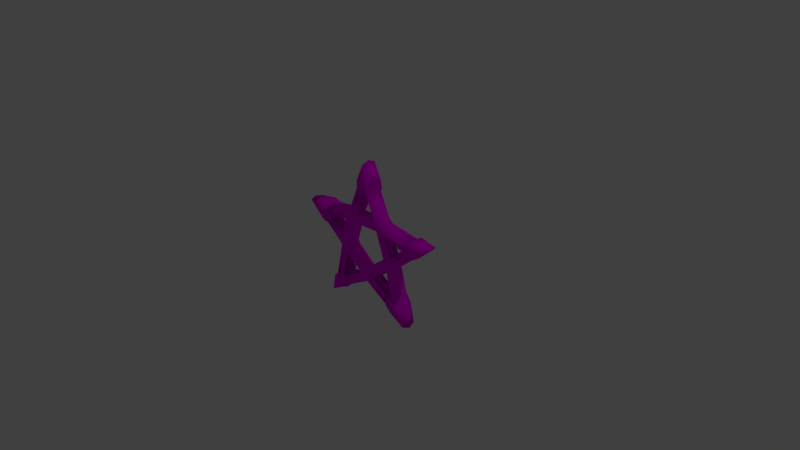 # Source: star_collect.blend  (saved by Blender 2.76.0; exported with 4.5.12 LTS)
import bpy
from mathutils import Matrix  # noqa: F401  (used for matrix-valued properties, if any)

bpy.ops.wm.read_factory_settings(use_empty=True)
scene = bpy.context.scene
scene.name = 'Scene'

# ---- collections
col_collection_1 = bpy.data.collections.new('Collection 1'); scene.collection.children.link(col_collection_1)

# ---- images (referenced by path relative to the original .blend; pixels are not part of the script)
import os
ASSET_DIR = os.environ.get("B2B_ASSET_DIR", "")  # directory of the original .blend (textures are referenced by path, not embedded)
HERE = os.path.dirname(os.path.abspath(__file__))  # packed textures are extracted next to this script under _unpacked/

def load_image(name, relpath, width, height, colorspace="sRGB"):
    """Load a texture the original file referenced (path relative to the .blend, or extracted next to this script)."""
    p = next((c for c in (os.path.join(HERE, relpath), os.path.join(ASSET_DIR, relpath)) if relpath and os.path.exists(c)), "")
    if p:
        img = bpy.data.images.load(p, check_existing=True)
        img.name = name
    else:  # same state as the original file: an image datablock whose file is absent (Cycles renders it pink)
        img = bpy.data.images.new(name, width, height)
        img.source = "FILE"
        img.filepath = "//" + (relpath or name)
    img.colorspace_settings.name = colorspace
    return img
img_star_tx_png = load_image('star_tx.png', 'star_tx.png', 1024, 1024, 'sRGB')

# ---- materials (node trees are filled in below, after node groups)
mat_material = bpy.data.materials.new('Material')
mat_material.alpha_threshold = 0.0
mat_material.roughness = 0.5
mat_material.line_color = (0.0, 0.0, 0.0, 1.0)

# ---- material node trees
mat_material.use_nodes = True; mat_material.node_tree.nodes.clear()
_N = mat_material.node_tree.nodes; _L = mat_material.node_tree.links
n0 = _N.new('ShaderNodeOutputMaterial'); n0.name = 'Material Output'; n0.location = (300, 300)
n1 = _N.new('ShaderNodeBsdfDiffuse'); n1.name = 'Diffuse BSDF'; n1.location = (10, 300)
n2 = _N.new('ShaderNodeTexImage'); n2.name = 'Image Texture'; n2.location = (-180, 300)
n2.width = 140
n2.image = img_star_tx_png
_L.new(n1.outputs[0], n0.inputs[0])
_L.new(n2.outputs[0], n1.inputs[0])
n0.is_active_output = True

# ---- world
world_world = bpy.data.worlds.new('World'); scene.world = world_world
world_world.color = (0.05088, 0.05088, 0.05088)
world_world.use_sun_shadow = False
world_world.sun_shadow_jitter_overblur = 0.0
world_world.cycles.sampling_method = 'MANUAL'
world_world.cycles.sample_map_resolution = 256

# ---- cameras
cam_camera = bpy.data.cameras.new('Camera')
cam_camera.clip_end = 100.0
cam_camera.lens = 35.0
cam_camera.sensor_width = 32.0
cam_camera.sensor_height = 18.0
cam_camera.ortho_scale = 7.314
cam_camera.dof.focus_distance = 0.0

# ---- lights
light_lamp = bpy.data.lights.new('Lamp', 'POINT')
light_lamp.transmission_factor = 0.0
light_lamp.cutoff_distance = 30.0
light_lamp.energy = 100.0
light_lamp.shadow_buffer_clip_start = 1.001
light_lamp.shadow_soft_size = 0.1
light_lamp.shadow_maximum_resolution = 0.006
light_lamp.use_absolute_resolution = True
light_lamp.cycles.use_multiple_importance_sampling = False

# ---- meshes
me_cube = bpy.data.meshes.new('Cube')
me_cube.from_pydata([(0.307, -0.1234, 0.5636), (0.307, 0.02457, 0.5636), (0.4849, 0.03299, 0.01302), (0.4849, -0.1239, 0.01302), (0.3308, 0.03077, 0.06381), (0.3308, -0.1258, 0.06381), (0.1588, -0.1187, 0.5635), (0.1588, 0.02775, 0.5635), (0.3702, -0.1142, -0.06855), (0.3817, 0.03349, -0.06855), (0.4569, -0.13, 0.1498), (0.4434, 0.01844, 0.1498), (0.2018, -0.1258, 0.442), (0.3584, 0.03394, 0.4204), (0.3719, -0.1389, 0.4204), (0.2018, 0.03077, 0.442), (0.1198, -0.1224, -0.2639), (0.1198, 0.03349, -0.2639), (0.4642, -0.1694, 0.08143), (0.2329, -0.1694, 0.5635), (0.3505, -0.1694, -0.002367), (0.1803, -0.1694, 0.5027), (0.3871, -0.1694, 0.1068), (0.3327, -0.1694, 0.492), (0.2801, -0.1694, 0.4312), (0.05989, -0.1693, -0.3071), (0.05584, -0.1693, -0.227), (0.4275, -0.1694, -0.02776), (0.4073, -0.1774, 0.03953), (0.2565, -0.1831, 0.4974), (0.2329, 0.07613, 0.5635), (0.3505, 0.07613, -0.002367), (0.05584, 0.07613, -0.227), (0.3871, 0.07613, 0.1068), (0.3327, 0.07613, 0.492), (0.1803, 0.07613, 0.5027), (0.2801, 0.07613, 0.4312), (0.4275, 0.07613, -0.02776), (0.05989, 0.07613, -0.3071), (0.4642, 0.07613, 0.08143), (0.2565, 0.08989, 0.4974), (0.4073, 0.08417, 0.03953), (0.5025, -0.04619, 0.008017), (0.3182, -0.04619, 0.5786), (0.2992, -0.04619, 0.0765), (0.1851, -0.04619, 0.411), (0.3655, -0.04619, -0.08653), (0.1381, -0.04619, -0.2639), (0.4501, -0.04619, 0.1665), (0.3738, -0.04619, 0.4096), (0.1458, -0.04619, 0.5728), (0.8298, 0.03299, 0.2953), (0.8298, -0.1239, 0.2953), (0.6248, 0.03103, 0.2877), (0.6248, -0.13, 0.2877), (0.7246, -0.1694, 0.2915), (0.7246, 0.07613, 0.2915), (0.86, -0.04619, 0.3006), (0.6135, -0.04619, 0.2904), (0.8039, -0.1234, 0.4975), (0.8039, 0.02457, 0.4975), (0.6153, 0.03394, 0.387), (0.6288, -0.1389, 0.387), (0.706, -0.1694, 0.4422), (0.706, 0.07613, 0.4422), (0.8332, -0.04619, 0.5101), (0.6053, -0.04619, 0.3795), (0.4775, 0.03076, -0.6159), (0.4775, -0.1251, -0.6159), (0.3679, 0.03349, -0.4036), (0.3679, -0.1224, -0.4036), (0.4227, -0.1693, -0.5098), (0.4227, 0.07613, -0.5098), (0.4949, -0.04619, -0.6438), (0.3634, -0.04619, -0.3907), (0.6124, 0.033, -0.4995), (0.6124, -0.1239, -0.4995), (0.449, 0.04653, -0.341), (0.4375, -0.1307, -0.341), (0.525, -0.1693, -0.4203), (0.525, 0.07613, -0.4203), (0.6347, -0.04619, -0.5231), (0.4266, -0.04619, -0.3339), (0.08858, 0.02457, 1.048), (0.08858, -0.1234, 1.048), (0.04582, -0.1187, 0.8138), (0.04582, 0.02775, 0.8138), (0.0672, -0.1694, 0.931), (0.0672, 0.07613, 0.931), (0.09184, -0.04619, 1.081), (0.04181, -0.04619, 0.8032), (0.708, -0.04618, -0.7745), (0.6816, -0.1469, -0.74), (0.5724, -0.1799, -0.5975), (0.4227, -0.04618, -0.4027), (0.4374, -0.1469, -0.4222), (0.5724, 0.08665, -0.5975), (0.4374, 0.05451, -0.4222), (0.3673, 0.05705, -0.3911), (0.5266, -0.1887, -0.4127), (0.6816, 0.0545, -0.74), (0.4155, 0.09197, -0.5099), (0.6587, -0.04618, -0.5244), (0.3624, -0.04618, -0.3772), (0.4751, 0.05923, -0.6252), (0.4751, -0.1516, -0.6252), (0.3673, -0.1494, -0.3911), (0.4155, -0.1852, -0.5099), (0.482, -0.04618, -0.6627), (0.6275, 0.06348, -0.4987), (0.628, -0.1526, -0.4987), (0.4215, 0.0574, -0.3284), (0.4215, -0.1498, -0.3284), (0.5266, 0.09542, -0.4127), (0.4097, -0.04618, -0.3206), (1.103, -0.04618, 0.4858), (1.062, -0.147, 0.4733), (0.8918, -0.1801, 0.4216), (0.6899, -0.147, 0.3527), (0.8918, 0.08684, 0.4216), (0.6899, 0.05465, 0.3527), (0.6659, -0.04618, 0.3463), (0.8348, 0.05896, 0.2812), (1.062, 0.05465, 0.4733), (0.8347, -0.1522, 0.2812), (0.606, 0.06002, 0.293), (0.606, -0.1524, 0.293), (0.7001, -0.1931, 0.4472), (0.7204, 0.09623, 0.2833), (0.8385, -0.04618, 0.5307), (0.7204, -0.1904, 0.2833), (0.8717, -0.04618, 0.289), (0.5938, -0.04618, 0.2959), (0.8066, -0.1577, 0.516), (0.8066, 0.0666, 0.516), (0.5936, 0.05936, 0.3742), (0.5936, -0.1505, 0.3742), (0.7001, 0.101, 0.4472), (0.5827, -0.04618, 0.3661), (0.1068, 0.05828, 1.053), (0.1067, -0.1506, 1.053), (0.04011, -0.1573, 0.7964), (0.04156, 0.06291, 0.7964), (0.08012, 0.09668, 0.9212), (0.07891, -0.1849, 0.9218), (0.1185, -0.04618, 1.09), (0.03494, -0.04617, 0.7845), (-0.307, -0.1234, 0.5636), (-0.307, 0.02457, 0.5636), (-0.4849, 0.03299, 0.01302), (-0.4849, -0.1239, 0.01302), (0.0, 0.03076, -0.3503), (0.0, -0.1251, -0.3503), (-0.3308, 0.03077, 0.06381), (-0.3308, -0.1258, 0.06381), (-0.1588, -0.1187, 0.5635), (0.0, -0.1258, -0.1901), (-0.1588, 0.02775, 0.5635), (0.0, 0.03077, -0.1901), (-0.3702, -0.1142, -0.06855), (-0.3817, 0.03349, -0.06855), (-0.4569, -0.13, 0.1498), (-0.4434, 0.01844, 0.1498), (-0.2018, -0.1258, 0.442), (-0.3584, 0.03394, 0.4204), (-0.3719, -0.1389, 0.4204), (-0.2018, 0.03077, 0.442), (-0.1198, -0.1224, -0.2639), (-0.1198, 0.03349, -0.2639), (-0.4642, -0.1694, 0.08143), (-0.2329, -0.1694, 0.5635), (-0.3505, -0.1694, -0.002367), (-0.1803, -0.1694, 0.5027), (-0.3871, -0.1694, 0.1068), (-0.3327, -0.1694, 0.492), (-0.2801, -0.1694, 0.4312), (-0.05989, -0.1693, -0.3071), (-0.05584, -0.1693, -0.227), (-0.4275, -0.1694, -0.02776), (-0.4073, -0.1774, 0.03953), (-0.2565, -0.1831, 0.4974), (0.0, -0.1782, -0.2673), (-0.2329, 0.07613, 0.5635), (-0.3505, 0.07613, -0.002367), (-0.05584, 0.07613, -0.227), (-0.3871, 0.07613, 0.1068), (-0.3327, 0.07613, 0.492), (-0.1803, 0.07613, 0.5027), (-0.2801, 0.07613, 0.4312), (-0.4275, 0.07613, -0.02776), (-0.05989, 0.07613, -0.3071), (-0.4642, 0.07613, 0.08143), (-0.2565, 0.08989, 0.4974), (-0.4073, 0.08417, 0.03953), (0.0, 0.08498, -0.2673), (0.0, -0.04619, -0.3685), (-0.5025, -0.04619, 0.008017), (-0.3182, -0.04619, 0.5786), (-0.2992, -0.04619, 0.0765), (0.0, -0.04619, -0.1481), (-0.1851, -0.04619, 0.411), (-0.3655, -0.04619, -0.08653), (-0.1381, -0.04619, -0.2639), (-0.4501, -0.04619, 0.1665), (-0.3738, -0.04619, 0.4096), (-0.1458, -0.04619, 0.5728), (-0.8298, 0.03299, 0.2953), (-0.8298, -0.1239, 0.2953), (-0.6248, 0.03103, 0.2877), (-0.6248, -0.13, 0.2877), (-0.7246, -0.1694, 0.2915), (-0.7246, 0.07613, 0.2915), (-0.86, -0.04619, 0.3006), (-0.6135, -0.04619, 0.2904), (-0.8039, -0.1234, 0.4975), (-0.8039, 0.02457, 0.4975), (-0.6153, 0.03394, 0.387), (-0.6288, -0.1389, 0.387), (-0.706, -0.1694, 0.4422), (-0.706, 0.07613, 0.4422), (-0.8332, -0.04619, 0.5101), (-0.6053, -0.04619, 0.3795), (-0.4775, 0.03076, -0.6159), (-0.4775, -0.1251, -0.6159), (-0.3679, 0.03349, -0.4036), (-0.3679, -0.1224, -0.4036), (-0.4227, -0.1693, -0.5098), (-0.4227, 0.07613, -0.5098), (-0.4949, -0.04619, -0.6438), (-0.3634, -0.04619, -0.3907), (-0.6124, 0.033, -0.4995), (-0.6124, -0.1239, -0.4995), (-0.449, 0.04653, -0.341), (-0.4375, -0.1307, -0.341), (-0.525, -0.1693, -0.4203), (-0.525, 0.07613, -0.4203), (-0.6347, -0.04619, -0.5231), (-0.4266, -0.04619, -0.3339), (-0.08858, 0.02457, 1.048), (-0.08858, -0.1234, 1.048), (-0.04582, -0.1187, 0.8138), (-0.04582, 0.02775, 0.8138), (-0.0672, -0.1694, 0.931), (-0.0672, 0.07613, 0.931), (-0.09184, -0.04619, 1.081), (-0.04181, -0.04619, 0.8032), (-0.708, -0.04618, -0.7745), (-0.6816, -0.1469, -0.74), (-0.5724, -0.1799, -0.5975), (-0.4227, -0.04618, -0.4027), (-0.4374, -0.1469, -0.4222), (-0.5724, 0.08665, -0.5975), (-0.4374, 0.05451, -0.4222), (-0.3673, 0.05705, -0.3911), (-0.5266, -0.1887, -0.4127), (-0.6816, 0.0545, -0.74), (-0.4155, 0.09197, -0.5099), (-0.6587, -0.04618, -0.5244), (-0.3624, -0.04618, -0.3772), (-0.4751, 0.05923, -0.6252), (-0.4751, -0.1516, -0.6252), (-0.3673, -0.1494, -0.3911), (-0.4155, -0.1852, -0.5099), (-0.482, -0.04618, -0.6627), (-0.6275, 0.06348, -0.4987), (-0.628, -0.1526, -0.4987), (-0.4215, 0.0574, -0.3284), (-0.4215, -0.1498, -0.3284), (-0.5266, 0.09542, -0.4127), (-0.4097, -0.04618, -0.3206), (0.0, 0.02775, 0.5641), (0.0, -0.1187, 0.5641), (0.0, 0.04653, 0.442), (0.0, -0.1389, 0.442), (0.0, -0.1694, 0.503), (0.0, 0.07613, 0.503), (0.0, -0.04619, 0.411), (0.0, -0.04619, 0.5733), (-1.103, -0.04618, 0.4858), (-1.062, -0.147, 0.4733), (-0.8918, -0.1801, 0.4216), (-0.6899, -0.147, 0.3527), (-0.8918, 0.08684, 0.4216), (-0.6899, 0.05465, 0.3527), (-0.6659, -0.04618, 0.3463), (-0.8348, 0.05896, 0.2812), (-1.062, 0.05465, 0.4733), (-0.8347, -0.1522, 0.2812), (-0.606, 0.06002, 0.293), (-0.606, -0.1524, 0.293), (-0.7001, -0.1931, 0.4472), (-0.7204, 0.09623, 0.2833), (-0.8385, -0.04618, 0.5307), (-0.7204, -0.1904, 0.2833), (-0.8717, -0.04618, 0.289), (-0.5938, -0.04618, 0.2959), (-0.8066, -0.1577, 0.516), (-0.8066, 0.0666, 0.516), (-0.5936, 0.05936, 0.3742), (-0.5936, -0.1505, 0.3742), (-0.7001, 0.101, 0.4472), (-0.5827, -0.04618, 0.3661), (-0.1068, 0.05828, 1.053), (0.0, 0.05828, 1.275), (-0.1067, -0.1506, 1.053), (0.0, -0.1506, 1.275), (0.0, -0.04618, 1.319), (0.0, -0.1849, 1.089), (0.0, -0.1506, 0.9035), (0.0, 0.09163, 1.089), (0.0, 0.05829, 0.9035), (-0.04011, -0.1573, 0.7964), (0.0, -0.04617, 0.8826), (-0.04156, 0.06291, 0.7964), (-0.08012, 0.09668, 0.9212), (-0.07891, -0.1849, 0.9218), (-0.1185, -0.04618, 1.09), (-0.03494, -0.04617, 0.7845)], [], [(56, 39, 11, 53), (81, 42, 3, 76), (90, 85, 141, 146), (73, 68, 152, 195), (65, 43, 0, 59), (84, 89, 145, 140), (22, 24, 12, 5), (70, 74, 103, 106), (181, 25, 16, 26), (29, 21, 12, 24), (199, 156, 5, 44), (41, 33, 11, 39), (85, 87, 144, 141), (36, 13, 11, 33), (74, 47, 17, 69), (77, 80, 113, 111), (45, 15, 4, 44), (49, 13, 11, 48), (59, 63, 127, 133), (54, 55, 130, 126), (40, 34, 13, 36), (64, 60, 134, 137), (55, 52, 124, 130), (60, 65, 129, 134), (88, 30, 7, 86), (68, 73, 108, 105), (72, 38, 17, 69), (82, 77, 9, 46), (47, 16, 8, 46), (31, 32, 158, 4), (28, 22, 5, 20), (20, 26, 16, 8), (51, 56, 128, 122), (66, 61, 135, 138), (5, 156, 26, 20), (27, 28, 20, 8), (3, 18, 28, 27), (18, 10, 22, 28), (79, 78, 112, 99), (57, 51, 122, 131), (74, 69, 98, 103), (23, 29, 24, 14), (0, 19, 29, 23), (19, 6, 21, 29), (10, 14, 24, 22), (86, 90, 146, 142), (9, 17, 32, 31), (67, 151, 38, 72), (83, 1, 30, 88), (65, 59, 133, 129), (35, 40, 36, 15), (7, 30, 40, 35), (30, 1, 34, 40), (15, 36, 33, 4), (37, 41, 39, 2), (9, 31, 41, 37), (31, 4, 33, 41), (38, 194, 32, 17), (77, 82, 114, 111), (51, 2, 39, 56), (58, 54, 126, 132), (60, 1, 43, 65), (67, 73, 195, 151), (88, 86, 142, 143), (75, 2, 42, 81), (12, 45, 44, 5), (158, 199, 44, 4), (17, 47, 46, 9), (78, 82, 46, 8), (70, 16, 47, 74), (61, 64, 137, 135), (56, 53, 125, 128), (14, 49, 48, 10), (87, 84, 140, 144), (10, 54, 58, 48), (2, 51, 57, 42), (63, 62, 136, 127), (3, 52, 55, 18), (18, 55, 54, 10), (48, 58, 53, 11), (42, 57, 52, 3), (52, 57, 131, 124), (13, 61, 66, 49), (62, 66, 138, 136), (1, 60, 64, 34), (0, 23, 63, 59), (49, 66, 62, 14), (23, 14, 62, 63), (34, 64, 61, 13), (53, 58, 132, 125), (70, 71, 107, 106), (76, 79, 99, 110), (72, 69, 98, 101), (152, 68, 71, 25), (80, 75, 109, 113), (25, 71, 70, 16), (71, 68, 105, 107), (75, 81, 102, 109), (67, 72, 101, 104), (82, 78, 112, 114), (2, 75, 80, 37), (3, 27, 79, 76), (73, 67, 104, 108), (27, 8, 78, 79), (37, 80, 77, 9), (81, 76, 110, 102), (181, 176, 152, 25), (6, 85, 90, 50), (1, 83, 89, 43), (83, 88, 143, 139), (0, 84, 87, 19), (89, 83, 139, 145), (50, 90, 86, 7), (19, 87, 85, 6), (43, 89, 84, 0), (113, 96, 97, 111), (99, 112, 95, 93), (107, 93, 95, 106), (105, 92, 93, 107), (110, 99, 93, 92), (109, 100, 96, 113), (95, 106, 103, 94), (100, 91, 108, 104), (100, 104, 101, 96), (96, 101, 98, 97), (94, 103, 98, 97), (91, 92, 105, 108), (95, 94, 114, 112), (100, 109, 102, 91), (94, 97, 111, 114), (91, 102, 110, 92), (6, 50, 277, 271), (15, 45, 276, 272), (7, 35, 275, 270), (12, 21, 274, 273), (21, 6, 271, 274), (50, 7, 270, 277), (35, 15, 272, 275), (45, 12, 273, 276), (177, 181, 26, 156), (184, 158, 32, 194), (131, 115, 116, 124), (132, 121, 120, 125), (137, 119, 120, 135), (127, 136, 118, 117), (138, 121, 118, 136), (130, 117, 118, 126), (124, 116, 117, 130), (133, 127, 117, 116), (134, 123, 119, 137), (122, 123, 115, 131), (135, 120, 121, 138), (126, 118, 121, 132), (123, 122, 128, 119), (119, 128, 125, 120), (123, 134, 129, 115), (115, 129, 133, 116), (145, 306, 305, 140), (144, 307, 308, 141), (146, 312, 310, 142), (140, 305, 307, 144), (139, 303, 306, 145), (141, 308, 312, 146), (303, 139, 143, 309), (309, 143, 142, 310), (211, 208, 162, 191), (236, 231, 150, 196), (245, 317, 311, 240), (228, 195, 152, 223), (220, 214, 147, 197), (239, 304, 316, 244), (173, 154, 163, 175), (225, 261, 258, 229), (181, 177, 167, 176), (180, 175, 163, 172), (199, 198, 154, 156), (193, 191, 162, 185), (240, 311, 315, 242), (188, 185, 162, 164), (229, 224, 168, 202), (232, 266, 268, 235), (200, 198, 153, 166), (204, 203, 162, 164), (214, 296, 290, 218), (209, 289, 293, 210), (192, 188, 164, 186), (219, 300, 297, 215), (210, 293, 287, 207), (215, 297, 292, 220), (243, 241, 157, 182), (223, 260, 263, 228), (227, 224, 168, 190), (237, 201, 160, 232), (202, 201, 159, 167), (183, 153, 158, 184), (179, 171, 154, 173), (171, 159, 167, 177), (206, 285, 291, 211), (221, 301, 298, 216), (154, 171, 177, 156), (178, 159, 171, 179), (150, 178, 179, 169), (169, 179, 173, 161), (234, 254, 267, 233), (212, 294, 285, 206), (229, 258, 253, 224), (174, 165, 175, 180), (147, 174, 180, 170), (170, 180, 172, 155), (161, 173, 175, 165), (241, 313, 317, 245), (160, 183, 184, 168), (222, 227, 190, 151), (238, 243, 182, 148), (220, 292, 296, 214), (187, 166, 188, 192), (157, 187, 192, 182), (182, 192, 186, 148), (166, 153, 185, 188), (189, 149, 191, 193), (160, 189, 193, 183), (183, 193, 185, 153), (190, 168, 184, 194), (232, 266, 269, 237), (206, 211, 191, 149), (213, 295, 289, 209), (215, 220, 197, 148), (222, 151, 195, 228), (243, 314, 313, 241), (230, 236, 196, 149), (163, 154, 198, 200), (158, 153, 198, 199), (168, 160, 201, 202), (233, 159, 201, 237), (225, 229, 202, 167), (216, 298, 300, 219), (211, 291, 288, 208), (165, 161, 203, 204), (242, 315, 304, 239), (161, 203, 213, 209), (149, 196, 212, 206), (218, 290, 299, 217), (150, 169, 210, 207), (169, 161, 209, 210), (203, 162, 208, 213), (196, 150, 207, 212), (207, 287, 294, 212), (164, 204, 221, 216), (217, 299, 301, 221), (148, 186, 219, 215), (147, 214, 218, 174), (204, 165, 217, 221), (174, 218, 217, 165), (186, 164, 216, 219), (208, 288, 295, 213), (225, 261, 262, 226), (231, 265, 254, 234), (227, 256, 253, 224), (152, 176, 226, 223), (235, 268, 264, 230), (176, 167, 225, 226), (226, 262, 260, 223), (230, 264, 257, 236), (222, 259, 256, 227), (237, 269, 267, 233), (149, 189, 235, 230), (150, 231, 234, 178), (228, 263, 259, 222), (178, 234, 233, 159), (189, 160, 232, 235), (236, 257, 265, 231), (155, 205, 245, 240), (148, 197, 244, 238), (238, 302, 314, 243), (147, 170, 242, 239), (244, 316, 302, 238), (205, 157, 241, 245), (170, 155, 240, 242), (197, 147, 239, 244), (268, 266, 252, 251), (254, 248, 250, 267), (262, 261, 250, 248), (260, 262, 248, 247), (265, 247, 248, 254), (264, 268, 251, 255), (250, 249, 258, 261), (255, 259, 263, 246), (255, 251, 256, 259), (251, 252, 253, 256), (249, 252, 253, 258), (246, 263, 260, 247), (250, 267, 269, 249), (255, 246, 257, 264), (249, 269, 266, 252), (246, 247, 265, 257), (155, 271, 277, 205), (166, 272, 276, 200), (157, 270, 275, 187), (163, 273, 274, 172), (172, 274, 271, 155), (205, 277, 270, 157), (187, 275, 272, 166), (200, 276, 273, 163), (294, 287, 279, 278), (295, 288, 283, 284), (300, 298, 283, 282), (290, 280, 281, 299), (301, 299, 281, 284), (293, 289, 281, 280), (287, 293, 280, 279), (296, 279, 280, 290), (297, 300, 282, 286), (285, 294, 278, 286), (298, 301, 284, 283), (289, 295, 284, 281), (286, 282, 291, 285), (282, 283, 288, 291), (286, 278, 292, 297), (278, 279, 296, 292), (316, 304, 305, 306), (315, 311, 308, 307), (317, 313, 310, 312), (304, 315, 307, 305), (302, 316, 306, 303), (311, 317, 312, 308), (303, 309, 314, 302), (309, 310, 313, 314), (190, 194, 38, 151)])
me_cube.polygons.foreach_set('use_smooth', [True] * 328)
_uv = me_cube.uv_layers.new(name='UVMap')
_uv.uv.foreach_set('vector', [0.4594, 0.7332, 0.3851, 0.7654, 0.388, 0.7436, 0.4382, 0.7275, 0.8611, 0.1607, 0.8355, 0.2843, 0.8164, 0.2896, 0.8415, 0.1644, 0.6866, 0.4948, 0.6971, 0.5091, 0.6927, 0.5155, 0.6845, 0.4977, 0.7922, 0.1089, 0.7957, 0.1285, 0.6823, 0.1895, 0.6823, 0.1698, 0.8872, 0.4333, 0.7775, 0.4607, 0.7642, 0.4457, 0.8779, 0.4184, 0.7117, 0.5677, 0.7265, 0.5832, 0.7222, 0.589, 0.7042, 0.5682, 0.788, 0.3143, 0.7543, 0.4082, 0.7309, 0.407, 0.77, 0.3038, 0.7711, 0.1811, 0.771, 0.1968, 0.7726, 0.1946, 0.7767, 0.1794, 0.6823, 0.2134, 0.6975, 0.2029, 0.7165, 0.213, 0.6971, 0.2236, 0.7479, 0.426, 0.7269, 0.4279, 0.7309, 0.407, 0.7543, 0.4082, 0.6823, 0.2603, 0.6823, 0.2368, 0.77, 0.3038, 0.7426, 0.3118, 0.3677, 0.7711, 0.3683, 0.7527, 0.388, 0.7436, 0.3851, 0.7654, 0.6971, 0.5091, 0.704, 0.5373, 0.6996, 0.5368, 0.6927, 0.5155, 0.368, 0.6578, 0.389, 0.6678, 0.388, 0.7436, 0.3683, 0.7527, 0.3192, 0.8604, 0.2948, 0.8379, 0.2703, 0.8273, 0.3145, 0.8749, 0.3473, 0.8649, 0.3594, 0.8881, 0.3556, 0.8892, 0.3416, 0.8652, 0.3286, 0.6658, 0.3453, 0.6519, 0.3478, 0.7571, 0.3259, 0.7416, 0.4025, 0.6856, 0.389, 0.6678, 0.388, 0.7436, 0.4041, 0.729, 0.8779, 0.4184, 0.8581, 0.405, 0.8602, 0.4011, 0.8801, 0.4121, 0.848, 0.363, 0.8668, 0.3634, 0.8659, 0.3668, 0.849, 0.3669, 0.367, 0.6389, 0.3856, 0.6462, 0.389, 0.6678, 0.368, 0.6578, 0.4664, 0.6853, 0.4914, 0.6775, 0.4909, 0.6861, 0.4671, 0.6901, 0.8668, 0.3634, 0.8886, 0.3626, 0.8865, 0.3679, 0.8659, 0.3668, 0.4914, 0.6775, 0.5047, 0.6662, 0.5086, 0.6689, 0.4909, 0.6861, 0.3596, 0.5221, 0.3669, 0.6202, 0.3464, 0.609, 0.3447, 0.5456, 0.7957, 0.1285, 0.7922, 0.1089, 0.797, 0.1072, 0.8002, 0.1322, 0.3182, 0.9023, 0.2502, 0.8314, 0.2703, 0.8273, 0.3145, 0.8749, 0.3358, 0.8512, 0.3473, 0.8649, 0.3515, 0.7973, 0.3326, 0.8176, 0.738, 0.2128, 0.7165, 0.213, 0.7827, 0.2651, 0.7794, 0.2409, 0.3506, 0.7773, 0.2557, 0.812, 0.2456, 0.795, 0.3478, 0.7571, 0.7931, 0.2969, 0.788, 0.3143, 0.77, 0.3038, 0.7785, 0.2856, 0.7785, 0.2856, 0.6971, 0.2236, 0.7165, 0.213, 0.7827, 0.2651, 0.4822, 0.7411, 0.4594, 0.7332, 0.4598, 0.7293, 0.482, 0.7353, 0.4314, 0.7011, 0.4412, 0.6898, 0.4448, 0.6962, 0.4348, 0.7005, 0.77, 0.3038, 0.6823, 0.2368, 0.6971, 0.2236, 0.7785, 0.2856, 0.7986, 0.2796, 0.7931, 0.2969, 0.7785, 0.2856, 0.7827, 0.2651, 0.8164, 0.2896, 0.8075, 0.308, 0.7931, 0.2969, 0.7986, 0.2796, 0.8075, 0.308, 0.8058, 0.3271, 0.788, 0.3143, 0.7931, 0.2969, 0.8199, 0.1827, 0.8, 0.203, 0.7968, 0.1989, 0.8166, 0.1804, 0.4959, 0.7546, 0.4822, 0.7411, 0.482, 0.7353, 0.4989, 0.7526, 0.3192, 0.8604, 0.3145, 0.8749, 0.3188, 0.8775, 0.32, 0.8628, 0.7681, 0.4244, 0.7479, 0.426, 0.7543, 0.4082, 0.7794, 0.4055, 0.7642, 0.4457, 0.7423, 0.4441, 0.7479, 0.426, 0.7681, 0.4244, 0.7423, 0.4441, 0.7186, 0.4488, 0.7269, 0.4279, 0.7479, 0.426, 0.8058, 0.3271, 0.7794, 0.4055, 0.7543, 0.4082, 0.788, 0.3143, 0.3447, 0.5456, 0.3303, 0.5559, 0.3291, 0.5528, 0.3425, 0.5387, 0.3515, 0.7973, 0.2703, 0.8273, 0.2557, 0.812, 0.3506, 0.7773, 0.3211, 0.9306, 0.2319, 0.8398, 0.2502, 0.8314, 0.3182, 0.9023, 0.3765, 0.4966, 0.3882, 0.6245, 0.3669, 0.6202, 0.3596, 0.5221, 0.8872, 0.4333, 0.8779, 0.4184, 0.8801, 0.4121, 0.8913, 0.4319, 0.3478, 0.6309, 0.367, 0.6389, 0.368, 0.6578, 0.3453, 0.6519, 0.3464, 0.609, 0.3669, 0.6202, 0.367, 0.6389, 0.3478, 0.6309, 0.3669, 0.6202, 0.3882, 0.6245, 0.3856, 0.6462, 0.367, 0.6389, 0.3453, 0.6519, 0.368, 0.6578, 0.3683, 0.7527, 0.3478, 0.7571, 0.3672, 0.7892, 0.3677, 0.7711, 0.3851, 0.7654, 0.3871, 0.7855, 0.3515, 0.7973, 0.3506, 0.7773, 0.3677, 0.7711, 0.3672, 0.7892, 0.3506, 0.7773, 0.3478, 0.7571, 0.3683, 0.7527, 0.3677, 0.7711, 0.2502, 0.8314, 0.2388, 0.8172, 0.2557, 0.812, 0.2703, 0.8273, 0.3473, 0.8649, 0.3358, 0.8512, 0.3327, 0.852, 0.3416, 0.8652, 0.4822, 0.7411, 0.3871, 0.7855, 0.3851, 0.7654, 0.4594, 0.7332, 0.8345, 0.3643, 0.848, 0.363, 0.849, 0.3669, 0.8325, 0.3665, 0.4914, 0.6775, 0.3882, 0.6245, 0.4036, 0.6144, 0.5047, 0.6662, 0.3211, 0.9306, 0.3123, 0.9474, 0.2263, 0.8581, 0.2319, 0.8398, 0.3596, 0.5221, 0.3447, 0.5456, 0.3425, 0.5387, 0.3548, 0.5209, 0.3736, 0.9109, 0.3871, 0.7855, 0.4038, 0.7973, 0.3911, 0.9201, 0.7309, 0.407, 0.7187, 0.3877, 0.7426, 0.3118, 0.77, 0.3038, 0.2456, 0.795, 0.2523, 0.7734, 0.3259, 0.7416, 0.3478, 0.7571, 0.2703, 0.8273, 0.2948, 0.8379, 0.3326, 0.8176, 0.3515, 0.7973, 0.8, 0.203, 0.7842, 0.2122, 0.7794, 0.2409, 0.7827, 0.2651, 0.7711, 0.1811, 0.7165, 0.213, 0.738, 0.2128, 0.771, 0.1968, 0.4412, 0.6898, 0.4664, 0.6853, 0.4671, 0.6901, 0.4448, 0.6962, 0.4594, 0.7332, 0.4382, 0.7275, 0.442, 0.7233, 0.4598, 0.7293, 0.7794, 0.4055, 0.8068, 0.3824, 0.8101, 0.3535, 0.8058, 0.3271, 0.704, 0.5373, 0.7117, 0.5677, 0.7042, 0.5682, 0.6996, 0.5368, 0.8058, 0.3271, 0.848, 0.363, 0.8345, 0.3643, 0.8101, 0.3535, 0.3871, 0.7855, 0.4822, 0.7411, 0.4959, 0.7546, 0.4038, 0.7973, 0.8581, 0.405, 0.8406, 0.3925, 0.8416, 0.3855, 0.8602, 0.4011, 0.8164, 0.2896, 0.8886, 0.3626, 0.8668, 0.3634, 0.8075, 0.308, 0.8075, 0.308, 0.8668, 0.3634, 0.848, 0.363, 0.8058, 0.3271, 0.4041, 0.729, 0.4244, 0.7203, 0.4382, 0.7275, 0.388, 0.7436, 0.8355, 0.2843, 0.9043, 0.355, 0.8886, 0.3626, 0.8164, 0.2896, 0.8886, 0.3626, 0.9043, 0.355, 0.9063, 0.3576, 0.8865, 0.3679, 0.389, 0.6678, 0.4412, 0.6898, 0.4314, 0.7011, 0.4025, 0.6856, 0.8406, 0.3925, 0.8301, 0.3829, 0.8287, 0.3799, 0.8416, 0.3855, 0.3882, 0.6245, 0.4914, 0.6775, 0.4664, 0.6853, 0.3856, 0.6462, 0.7642, 0.4457, 0.7681, 0.4244, 0.8581, 0.405, 0.8779, 0.4184, 0.8068, 0.3824, 0.8301, 0.3829, 0.8406, 0.3925, 0.7794, 0.4055, 0.7681, 0.4244, 0.7794, 0.4055, 0.8406, 0.3925, 0.8581, 0.405, 0.3856, 0.6462, 0.4664, 0.6853, 0.4412, 0.6898, 0.389, 0.6678, 0.4382, 0.7275, 0.4244, 0.7203, 0.4234, 0.7171, 0.442, 0.7233, 0.7711, 0.1811, 0.7838, 0.155, 0.7866, 0.157, 0.7767, 0.1794, 0.8415, 0.1644, 0.8199, 0.1827, 0.8166, 0.1804, 0.8364, 0.16, 0.3182, 0.9023, 0.3145, 0.8749, 0.3188, 0.8775, 0.3213, 0.9013, 0.6823, 0.1895, 0.7957, 0.1285, 0.7838, 0.155, 0.6975, 0.2029, 0.3594, 0.8881, 0.3736, 0.9109, 0.3674, 0.9134, 0.3556, 0.8892, 0.6975, 0.2029, 0.7838, 0.155, 0.7711, 0.1811, 0.7165, 0.213, 0.7838, 0.155, 0.7957, 0.1285, 0.8002, 0.1322, 0.7866, 0.157, 0.3736, 0.9109, 0.3911, 0.9201, 0.39, 0.9254, 0.3674, 0.9134, 0.3211, 0.9306, 0.3182, 0.9023, 0.3213, 0.9013, 0.3266, 0.9282, 0.7842, 0.2122, 0.8, 0.203, 0.7968, 0.1989, 0.7813, 0.2104, 0.3871, 0.7855, 0.3736, 0.9109, 0.3594, 0.8881, 0.3672, 0.7892, 0.8164, 0.2896, 0.7986, 0.2796, 0.8199, 0.1827, 0.8415, 0.1644, 0.3123, 0.9474, 0.3211, 0.9306, 0.3266, 0.9282, 0.3163, 0.9504, 0.7986, 0.2796, 0.7827, 0.2651, 0.8, 0.203, 0.8199, 0.1827, 0.3672, 0.7892, 0.3594, 0.8881, 0.3473, 0.8649, 0.3515, 0.7973, 0.8611, 0.1607, 0.8415, 0.1644, 0.8364, 0.16, 0.8617, 0.1551, 0.6823, 0.2134, 0.667, 0.2029, 0.6823, 0.1895, 0.6975, 0.2029, 0.7186, 0.4488, 0.6971, 0.5091, 0.6866, 0.4948, 0.7027, 0.4595, 0.3882, 0.6245, 0.3765, 0.4966, 0.3932, 0.4872, 0.4036, 0.6144, 0.3765, 0.4966, 0.3596, 0.5221, 0.3548, 0.5209, 0.3684, 0.4941, 0.7642, 0.4457, 0.7117, 0.5677, 0.704, 0.5373, 0.7423, 0.4441, 0.3932, 0.4872, 0.3765, 0.4966, 0.3684, 0.4941, 0.391, 0.4806, 0.3346, 0.5938, 0.3303, 0.5559, 0.3447, 0.5456, 0.3464, 0.609, 0.7423, 0.4441, 0.704, 0.5373, 0.6971, 0.5091, 0.7186, 0.4488, 0.7775, 0.4607, 0.7265, 0.5832, 0.7117, 0.5677, 0.7642, 0.4457, 0.3556, 0.8892, 0.3481, 0.9261, 0.3329, 0.8815, 0.3416, 0.8652, 0.8166, 0.1804, 0.7968, 0.1989, 0.7921, 0.1802, 0.8208, 0.1412, 0.7866, 0.157, 0.8208, 0.1412, 0.7921, 0.1802, 0.7767, 0.1794, 0.8002, 0.1322, 0.8375, 0.1189, 0.8208, 0.1412, 0.7866, 0.157, 0.8364, 0.16, 0.8166, 0.1804, 0.8208, 0.1412, 0.8375, 0.1189, 0.3674, 0.9134, 0.357, 0.9515, 0.3481, 0.9261, 0.3556, 0.8892, 0.7921, 0.1802, 0.7767, 0.1794, 0.7726, 0.1946, 0.7805, 0.1963, 0.357, 0.9515, 0.3638, 0.9719, 0.3163, 0.9504, 0.3266, 0.9282, 0.357, 0.9515, 0.3266, 0.9282, 0.3213, 0.9013, 0.3481, 0.9261, 0.3481, 0.9261, 0.3213, 0.9013, 0.3188, 0.8775, 0.3329, 0.8815, 0.3275, 0.8634, 0.32, 0.8628, 0.3188, 0.8775, 0.3329, 0.8815, 0.8507, 0.1009, 0.8375, 0.1189, 0.8002, 0.1322, 0.797, 0.1072, 0.7921, 0.1802, 0.7805, 0.1963, 0.7813, 0.2104, 0.7968, 0.1989, 0.357, 0.9515, 0.3674, 0.9134, 0.39, 0.9254, 0.3638, 0.9719, 0.3275, 0.8634, 0.3329, 0.8815, 0.3416, 0.8652, 0.3327, 0.852, 0.8507, 0.1009, 0.8617, 0.1551, 0.8364, 0.16, 0.8375, 0.1189, 0.7186, 0.4488, 0.7027, 0.4595, 0.6791, 0.4589, 0.6792, 0.4422, 0.3453, 0.6519, 0.3286, 0.6658, 0.2912, 0.6538, 0.2981, 0.6317, 0.3464, 0.609, 0.3478, 0.6309, 0.3026, 0.6175, 0.3071, 0.6032, 0.7309, 0.407, 0.7269, 0.4279, 0.6794, 0.4266, 0.6795, 0.4116, 0.7269, 0.4279, 0.7186, 0.4488, 0.6792, 0.4422, 0.6794, 0.4266, 0.3346, 0.5938, 0.3464, 0.609, 0.3071, 0.6032, 0.3122, 0.5871, 0.3478, 0.6309, 0.3453, 0.6519, 0.2981, 0.6317, 0.3026, 0.6175, 0.7187, 0.3877, 0.7309, 0.407, 0.6795, 0.4116, 0.6797, 0.3882, 0.6674, 0.2236, 0.6823, 0.2134, 0.6971, 0.2236, 0.6823, 0.2368, 0.2278, 0.8034, 0.2456, 0.795, 0.2557, 0.812, 0.2388, 0.8172, 0.9063, 0.3576, 0.9332, 0.4058, 0.9143, 0.4009, 0.8865, 0.3679, 0.4234, 0.7171, 0.4367, 0.7093, 0.4547, 0.7108, 0.442, 0.7233, 0.4671, 0.6901, 0.4972, 0.709, 0.4547, 0.7108, 0.4448, 0.6962, 0.8602, 0.4011, 0.8416, 0.3855, 0.8558, 0.3801, 0.8919, 0.394, 0.8287, 0.3799, 0.8411, 0.3778, 0.8558, 0.3801, 0.8416, 0.3855, 0.8659, 0.3668, 0.8919, 0.394, 0.8558, 0.3801, 0.849, 0.3669, 0.8865, 0.3679, 0.9143, 0.4009, 0.8919, 0.394, 0.8659, 0.3668, 0.8801, 0.4121, 0.8602, 0.4011, 0.8919, 0.394, 0.9143, 0.4009, 0.4909, 0.6861, 0.5228, 0.7093, 0.4972, 0.709, 0.4671, 0.6901, 0.482, 0.7353, 0.5228, 0.7093, 0.5448, 0.7106, 0.4989, 0.7526, 0.4448, 0.6962, 0.4547, 0.7108, 0.4367, 0.7093, 0.4348, 0.7005, 0.849, 0.3669, 0.8558, 0.3801, 0.8411, 0.3778, 0.8325, 0.3665, 0.5228, 0.7093, 0.482, 0.7353, 0.4598, 0.7293, 0.4972, 0.709, 0.4972, 0.709, 0.4598, 0.7293, 0.442, 0.7233, 0.4547, 0.7108, 0.5228, 0.7093, 0.4909, 0.6861, 0.5086, 0.6689, 0.5448, 0.7106, 0.9332, 0.4058, 0.8913, 0.4319, 0.8801, 0.4121, 0.9143, 0.4009, 0.7222, 0.589, 0.6758, 0.6295, 0.6763, 0.6041, 0.7042, 0.5682, 0.6996, 0.5368, 0.6769, 0.5727, 0.6776, 0.5303, 0.6927, 0.5155, 0.3291, 0.5528, 0.3273, 0.5376, 0.3327, 0.5204, 0.3425, 0.5387, 0.7042, 0.5682, 0.6763, 0.6041, 0.6769, 0.5727, 0.6996, 0.5368, 0.3684, 0.4941, 0.3538, 0.4528, 0.3611, 0.4295, 0.391, 0.4806, 0.6927, 0.5155, 0.6776, 0.5303, 0.6778, 0.5117, 0.6845, 0.4977, 0.3538, 0.4528, 0.3684, 0.4941, 0.3548, 0.5209, 0.3448, 0.4817, 0.3448, 0.4817, 0.3548, 0.5209, 0.3425, 0.5387, 0.3327, 0.5204, 0.1054, 0.6221, 0.1262, 0.6298, 0.1581, 0.6725, 0.1477, 0.692, 0.504, 0.1603, 0.5235, 0.1641, 0.5478, 0.2889, 0.5289, 0.2834, 0.6697, 0.4945, 0.6717, 0.4972, 0.6631, 0.5149, 0.6589, 0.5084, 0.5727, 0.109, 0.6823, 0.1698, 0.6823, 0.1895, 0.5692, 0.1285, 0.4746, 0.4282, 0.484, 0.4139, 0.5947, 0.4438, 0.5811, 0.4581, 0.6423, 0.5664, 0.6498, 0.5672, 0.6311, 0.5873, 0.6271, 0.5813, 0.5754, 0.3141, 0.5938, 0.3041, 0.6283, 0.4065, 0.6053, 0.4073, 0.5935, 0.181, 0.5879, 0.1793, 0.592, 0.1944, 0.5936, 0.1966, 0.6823, 0.2134, 0.6674, 0.2236, 0.648, 0.2129, 0.667, 0.2029, 0.6112, 0.4249, 0.6053, 0.4073, 0.6283, 0.4065, 0.6319, 0.4273, 0.6823, 0.2603, 0.6206, 0.3129, 0.5938, 0.3041, 0.6823, 0.2368, 0.1587, 0.7068, 0.1477, 0.692, 0.1581, 0.6725, 0.1689, 0.6914, 0.6589, 0.5084, 0.6631, 0.5149, 0.6554, 0.5361, 0.6511, 0.5364, 0.2255, 0.6134, 0.1689, 0.6914, 0.1581, 0.6725, 0.2021, 0.6095, 0.1481, 0.8077, 0.1438, 0.8223, 0.2071, 0.8079, 0.181, 0.8029, 0.1223, 0.7956, 0.1269, 0.7991, 0.1018, 0.8109, 0.09923, 0.8079, 0.2538, 0.6429, 0.2098, 0.7072, 0.1829, 0.7069, 0.2478, 0.6217, 0.1803, 0.6163, 0.1534, 0.6511, 0.1581, 0.6725, 0.2021, 0.6095, 0.484, 0.4139, 0.4821, 0.4076, 0.5018, 0.3975, 0.5038, 0.4013, 0.5149, 0.3604, 0.5138, 0.3643, 0.4972, 0.3637, 0.4965, 0.3603, 0.2372, 0.5983, 0.2255, 0.6134, 0.2021, 0.6095, 0.2175, 0.5935, 0.1277, 0.5785, 0.1243, 0.5821, 0.107, 0.5648, 0.1117, 0.5575, 0.4965, 0.3603, 0.4972, 0.3637, 0.477, 0.3642, 0.4751, 0.359, 0.1117, 0.5575, 0.107, 0.5648, 0.1025, 0.5402, 0.1073, 0.5403, 0.3095, 0.5064, 0.3084, 0.5341, 0.2715, 0.5852, 0.2481, 0.5829, 0.5692, 0.1285, 0.5647, 0.1322, 0.5679, 0.1072, 0.5727, 0.109, 0.1253, 0.843, 0.1438, 0.8223, 0.2071, 0.8079, 0.2215, 0.8226, 0.1395, 0.7908, 0.1612, 0.7648, 0.1571, 0.7376, 0.1223, 0.7956, 0.6265, 0.2127, 0.585, 0.2407, 0.5815, 0.2649, 0.648, 0.2129, 0.1691, 0.7217, 0.1829, 0.7069, 0.2456, 0.795, 0.2278, 0.8034, 0.5708, 0.2966, 0.5856, 0.2856, 0.5938, 0.3041, 0.5754, 0.3141, 0.5856, 0.2856, 0.5815, 0.2649, 0.648, 0.2129, 0.6674, 0.2236, 0.08201, 0.6153, 0.08553, 0.6107, 0.1073, 0.6187, 0.1054, 0.6221, 0.1473, 0.6121, 0.1449, 0.6096, 0.1392, 0.6001, 0.1458, 0.5969, 0.5938, 0.3041, 0.5856, 0.2856, 0.6674, 0.2236, 0.6823, 0.2368, 0.5656, 0.2792, 0.5815, 0.2649, 0.5856, 0.2856, 0.5708, 0.2966, 0.5478, 0.2889, 0.5656, 0.2792, 0.5708, 0.2966, 0.5563, 0.3073, 0.5563, 0.3073, 0.5708, 0.2966, 0.5754, 0.3141, 0.5574, 0.3262, 0.5449, 0.1824, 0.5482, 0.1801, 0.5679, 0.1986, 0.5647, 0.2027, 0.06279, 0.6184, 0.06142, 0.615, 0.08553, 0.6107, 0.08201, 0.6153, 0.1481, 0.8077, 0.1461, 0.8092, 0.1388, 0.8221, 0.1438, 0.8223, 0.5915, 0.4228, 0.5809, 0.4039, 0.6053, 0.4073, 0.6112, 0.4249, 0.5947, 0.4438, 0.5915, 0.4228, 0.6112, 0.4249, 0.6163, 0.4429, 0.6163, 0.4429, 0.6112, 0.4249, 0.6319, 0.4273, 0.6398, 0.4483, 0.5574, 0.3262, 0.5754, 0.3141, 0.6053, 0.4073, 0.5809, 0.4039, 0.3084, 0.5341, 0.3141, 0.5298, 0.3172, 0.5488, 0.3143, 0.551, 0.1571, 0.7376, 0.1691, 0.7217, 0.2278, 0.8034, 0.2071, 0.8079, 0.107, 0.8647, 0.1253, 0.843, 0.2215, 0.8226, 0.2319, 0.8398, 0.3103, 0.4758, 0.3095, 0.5064, 0.2481, 0.5829, 0.228, 0.5742, 0.4746, 0.4282, 0.4706, 0.4268, 0.4821, 0.4076, 0.484, 0.4139, 0.2578, 0.6026, 0.2478, 0.6217, 0.2255, 0.6134, 0.2372, 0.5983, 0.2715, 0.5852, 0.2578, 0.6026, 0.2372, 0.5983, 0.2481, 0.5829, 0.2481, 0.5829, 0.2372, 0.5983, 0.2175, 0.5935, 0.228, 0.5742, 0.2478, 0.6217, 0.1829, 0.7069, 0.1689, 0.6914, 0.2255, 0.6134, 0.1487, 0.722, 0.1344, 0.7075, 0.1477, 0.692, 0.1587, 0.7068, 0.1571, 0.7376, 0.1487, 0.722, 0.1587, 0.7068, 0.1691, 0.7217, 0.1691, 0.7217, 0.1587, 0.7068, 0.1689, 0.6914, 0.1829, 0.7069, 0.2215, 0.8226, 0.2071, 0.8079, 0.2278, 0.8034, 0.2388, 0.8172, 0.1223, 0.7956, 0.1269, 0.7991, 0.1417, 0.7931, 0.1395, 0.7908, 0.08201, 0.6153, 0.1054, 0.6221, 0.1477, 0.692, 0.1344, 0.7075, 0.5281, 0.362, 0.53, 0.3642, 0.5138, 0.3643, 0.5149, 0.3604, 0.1117, 0.5575, 0.1073, 0.5403, 0.2212, 0.5569, 0.228, 0.5742, 0.107, 0.8647, 0.2319, 0.8398, 0.2263, 0.8581, 0.1047, 0.8836, 0.3095, 0.5064, 0.3142, 0.5082, 0.3141, 0.5298, 0.3084, 0.5341, 0.07449, 0.8187, 0.05484, 0.8165, 0.1139, 0.7076, 0.1344, 0.7075, 0.6283, 0.4065, 0.5938, 0.3041, 0.6206, 0.3129, 0.6405, 0.3876, 0.2456, 0.795, 0.1829, 0.7069, 0.2098, 0.7072, 0.2523, 0.7734, 0.2071, 0.8079, 0.1571, 0.7376, 0.1612, 0.7648, 0.181, 0.8029, 0.5647, 0.2027, 0.5815, 0.2649, 0.585, 0.2407, 0.5804, 0.2119, 0.5935, 0.181, 0.5936, 0.1966, 0.6265, 0.2127, 0.648, 0.2129, 0.1458, 0.5969, 0.1392, 0.6001, 0.1243, 0.5821, 0.1277, 0.5785, 0.1054, 0.6221, 0.1073, 0.6187, 0.1256, 0.6242, 0.1262, 0.6298, 0.5809, 0.4039, 0.5574, 0.3262, 0.5524, 0.3521, 0.5548, 0.3806, 0.6511, 0.5364, 0.6554, 0.5361, 0.6498, 0.5672, 0.6423, 0.5664, 0.5574, 0.3262, 0.5524, 0.3521, 0.5281, 0.362, 0.5149, 0.3604, 0.1344, 0.7075, 0.1139, 0.7076, 0.06279, 0.6184, 0.08201, 0.6153, 0.5038, 0.4013, 0.5018, 0.3975, 0.5206, 0.3827, 0.5213, 0.3896, 0.5478, 0.2889, 0.5563, 0.3073, 0.4965, 0.3603, 0.4751, 0.359, 0.5563, 0.3073, 0.5574, 0.3262, 0.5149, 0.3604, 0.4965, 0.3603, 0.1534, 0.6511, 0.1581, 0.6725, 0.1262, 0.6298, 0.1418, 0.6321, 0.5289, 0.2834, 0.5478, 0.2889, 0.4751, 0.359, 0.4599, 0.3512, 0.4751, 0.359, 0.477, 0.3642, 0.4578, 0.3537, 0.4599, 0.3512, 0.2021, 0.6095, 0.1803, 0.6163, 0.1473, 0.6121, 0.1458, 0.5969, 0.5213, 0.3896, 0.5206, 0.3827, 0.5333, 0.3775, 0.5319, 0.3805, 0.228, 0.5742, 0.2175, 0.5935, 0.1277, 0.5785, 0.1117, 0.5575, 0.5947, 0.4438, 0.484, 0.4139, 0.5038, 0.4013, 0.5915, 0.4228, 0.5548, 0.3806, 0.5809, 0.4039, 0.5213, 0.3896, 0.5319, 0.3805, 0.5915, 0.4228, 0.5038, 0.4013, 0.5213, 0.3896, 0.5809, 0.4039, 0.2175, 0.5935, 0.2021, 0.6095, 0.1458, 0.5969, 0.1277, 0.5785, 0.1262, 0.6298, 0.1256, 0.6242, 0.1446, 0.63, 0.1418, 0.6321, 0.5935, 0.181, 0.5879, 0.1793, 0.5782, 0.1569, 0.5809, 0.1549, 0.5235, 0.1641, 0.5286, 0.1598, 0.5482, 0.1801, 0.5449, 0.1824, 0.1253, 0.843, 0.1233, 0.8404, 0.1388, 0.8221, 0.1438, 0.8223, 0.6823, 0.1895, 0.667, 0.2029, 0.5809, 0.1549, 0.5692, 0.1285, 0.09923, 0.8079, 0.1018, 0.8109, 0.07829, 0.8244, 0.07449, 0.8187, 0.667, 0.2029, 0.648, 0.2129, 0.5935, 0.181, 0.5809, 0.1549, 0.5809, 0.1549, 0.5782, 0.1569, 0.5647, 0.1322, 0.5692, 0.1285, 0.07449, 0.8187, 0.07829, 0.8244, 0.05273, 0.8215, 0.05484, 0.8165, 0.107, 0.8647, 0.1037, 0.8596, 0.1233, 0.8404, 0.1253, 0.843, 0.5804, 0.2119, 0.5832, 0.2102, 0.5679, 0.1986, 0.5647, 0.2027, 0.1344, 0.7075, 0.1487, 0.722, 0.09923, 0.8079, 0.07449, 0.8187, 0.5478, 0.2889, 0.5235, 0.1641, 0.5449, 0.1824, 0.5656, 0.2792, 0.1047, 0.8836, 0.09972, 0.8839, 0.1037, 0.8596, 0.107, 0.8647, 0.5656, 0.2792, 0.5449, 0.1824, 0.5647, 0.2027, 0.5815, 0.2649, 0.1487, 0.722, 0.1571, 0.7376, 0.1223, 0.7956, 0.09923, 0.8079, 0.504, 0.1603, 0.5034, 0.1548, 0.5286, 0.1598, 0.5235, 0.1641, 0.6398, 0.4483, 0.6554, 0.4595, 0.6697, 0.4945, 0.6589, 0.5084, 0.228, 0.5742, 0.2212, 0.5569, 0.3019, 0.4586, 0.3103, 0.4758, 0.3103, 0.4758, 0.3184, 0.4784, 0.3142, 0.5082, 0.3095, 0.5064, 0.5947, 0.4438, 0.6163, 0.4429, 0.6511, 0.5364, 0.6423, 0.5664, 0.3019, 0.4586, 0.3075, 0.4544, 0.3184, 0.4784, 0.3103, 0.4758, 0.2901, 0.5793, 0.2715, 0.5852, 0.3084, 0.5341, 0.3143, 0.551, 0.6163, 0.4429, 0.6398, 0.4483, 0.6589, 0.5084, 0.6511, 0.5364, 0.5811, 0.4581, 0.5947, 0.4438, 0.6423, 0.5664, 0.6271, 0.5813, 0.1018, 0.8109, 0.1269, 0.7991, 0.1249, 0.8174, 0.08709, 0.8458, 0.5482, 0.1801, 0.5442, 0.141, 0.5726, 0.18, 0.5679, 0.1986, 0.5782, 0.1569, 0.5879, 0.1793, 0.5726, 0.18, 0.5442, 0.141, 0.5647, 0.1322, 0.5782, 0.1569, 0.5442, 0.141, 0.5276, 0.1188, 0.5286, 0.1598, 0.5276, 0.1188, 0.5442, 0.141, 0.5482, 0.1801, 0.07829, 0.8244, 0.1018, 0.8109, 0.08709, 0.8458, 0.06535, 0.8617, 0.5726, 0.18, 0.5841, 0.1961, 0.592, 0.1944, 0.5879, 0.1793, 0.06535, 0.8617, 0.1037, 0.8596, 0.09972, 0.8839, 0.04816, 0.8748, 0.06535, 0.8617, 0.08709, 0.8458, 0.1233, 0.8404, 0.1037, 0.8596, 0.08709, 0.8458, 0.1249, 0.8174, 0.1388, 0.8221, 0.1233, 0.8404, 0.1395, 0.8055, 0.1249, 0.8174, 0.1388, 0.8221, 0.1461, 0.8092, 0.5145, 0.1009, 0.5679, 0.1072, 0.5647, 0.1322, 0.5276, 0.1188, 0.5726, 0.18, 0.5679, 0.1986, 0.5832, 0.2102, 0.5841, 0.1961, 0.06535, 0.8617, 0.04816, 0.8748, 0.05273, 0.8215, 0.07829, 0.8244, 0.1395, 0.8055, 0.1417, 0.7931, 0.1269, 0.7991, 0.1249, 0.8174, 0.5145, 0.1009, 0.5276, 0.1188, 0.5286, 0.1598, 0.5034, 0.1548, 0.6398, 0.4483, 0.6792, 0.4422, 0.6791, 0.4589, 0.6554, 0.4595, 0.2478, 0.6217, 0.2981, 0.6317, 0.2912, 0.6538, 0.2538, 0.6429, 0.2715, 0.5852, 0.3071, 0.6032, 0.3026, 0.6175, 0.2578, 0.6026, 0.6283, 0.4065, 0.6795, 0.4116, 0.6794, 0.4266, 0.6319, 0.4273, 0.6319, 0.4273, 0.6794, 0.4266, 0.6792, 0.4422, 0.6398, 0.4483, 0.2901, 0.5793, 0.3122, 0.5871, 0.3071, 0.6032, 0.2715, 0.5852, 0.2578, 0.6026, 0.3026, 0.6175, 0.2981, 0.6317, 0.2478, 0.6217, 0.6405, 0.3876, 0.6797, 0.3882, 0.6795, 0.4116, 0.6283, 0.4065, 0.4578, 0.3537, 0.477, 0.3642, 0.4489, 0.3958, 0.4303, 0.4001, 0.1446, 0.63, 0.1256, 0.6242, 0.1224, 0.6064, 0.1382, 0.6158, 0.1243, 0.5821, 0.1392, 0.6001, 0.1224, 0.6064, 0.0884, 0.5801, 0.5018, 0.3975, 0.471, 0.3896, 0.5067, 0.377, 0.5206, 0.3827, 0.5333, 0.3775, 0.5206, 0.3827, 0.5067, 0.377, 0.5212, 0.3751, 0.4972, 0.3637, 0.5138, 0.3643, 0.5067, 0.377, 0.471, 0.3896, 0.477, 0.3642, 0.4972, 0.3637, 0.471, 0.3896, 0.4489, 0.3958, 0.4821, 0.4076, 0.4489, 0.3958, 0.471, 0.3896, 0.5018, 0.3975, 0.107, 0.5648, 0.1243, 0.5821, 0.0884, 0.5801, 0.0671, 0.5653, 0.08553, 0.6107, 0.06142, 0.615, 0.04816, 0.5535, 0.0671, 0.5653, 0.1392, 0.6001, 0.1449, 0.6096, 0.1382, 0.6158, 0.1224, 0.6064, 0.5138, 0.3643, 0.53, 0.3642, 0.5212, 0.3751, 0.5067, 0.377, 0.0671, 0.5653, 0.0884, 0.5801, 0.1073, 0.6187, 0.08553, 0.6107, 0.0884, 0.5801, 0.1224, 0.6064, 0.1256, 0.6242, 0.1073, 0.6187, 0.0671, 0.5653, 0.04816, 0.5535, 0.1025, 0.5402, 0.107, 0.5648, 0.4303, 0.4001, 0.4489, 0.3958, 0.4821, 0.4076, 0.4706, 0.4268, 0.6311, 0.5873, 0.6498, 0.5672, 0.6763, 0.6041, 0.6758, 0.6295, 0.6554, 0.5361, 0.6631, 0.5149, 0.6776, 0.5303, 0.6769, 0.5727, 0.3172, 0.5488, 0.3141, 0.5298, 0.3327, 0.5204, 0.3273, 0.5376, 0.6498, 0.5672, 0.6554, 0.5361, 0.6769, 0.5727, 0.6763, 0.6041, 0.3184, 0.4784, 0.3075, 0.4544, 0.3611, 0.4295, 0.3538, 0.4528, 0.6631, 0.5149, 0.6717, 0.4972, 0.6778, 0.5117, 0.6776, 0.5303, 0.3538, 0.4528, 0.3448, 0.4817, 0.3142, 0.5082, 0.3184, 0.4784, 0.3448, 0.4817, 0.3327, 0.5204, 0.3141, 0.5298, 0.3142, 0.5082, 0.2215, 0.8226, 0.2388, 0.8172, 0.2502, 0.8314, 0.2319, 0.8398])
me_cube.materials.append(mat_material)
me_cube.use_remesh_preserve_volume = False
me_cube.use_remesh_preserve_attributes = False
me_cube.use_mirror_vertex_groups = False
me_cube.update()

# ---- objects
ob_cube = bpy.data.objects.new('Cube', me_cube)
ob_lamp = bpy.data.objects.new('Lamp', light_lamp)
ob_camera = bpy.data.objects.new('Camera', cam_camera)

# ---- transforms, parenting, visibility, modifiers, constraints
ob_cube.location = (0.0, 0.0, 0.0)
ob_cube.lock_rotations_4d = False
ob_cube.empty_display_type = 'ARROWS'
ob_cube.lineart.crease_threshold = 0.0
ob_lamp.location = (4.076, 1.005, 5.904)
ob_lamp.rotation_euler = (0.6503, 0.05522, 1.866)
ob_lamp.lock_rotations_4d = False
ob_lamp.empty_display_type = 'ARROWS'
ob_lamp.color = (0.0, 0.0, 0.0, 0.0)
ob_lamp.lineart.crease_threshold = 0.0
ob_camera.location = (7.481, -6.508, 5.344)
ob_camera.rotation_euler = (1.109, 0.01082, 0.8149)
ob_camera.lock_rotations_4d = False
ob_camera.empty_display_type = 'ARROWS'
ob_camera.color = (0.0, 0.0, 0.0, 0.0)
ob_camera.display_type = 'WIRE'
ob_camera.lineart.crease_threshold = 0.0

# ---- collection membership
col_collection_1.objects.link(ob_cube)
col_collection_1.objects.link(ob_lamp)
col_collection_1.objects.link(ob_camera)

# ---- scene / render settings (as saved in the file)
scene.camera = ob_camera
scene.frame_start = 1; scene.frame_end = 250; scene.frame_set(1)
scene.render.engine = 'CYCLES'
scene.render.resolution_percentage = 50
scene.render.dither_intensity = 0.0
scene.cycles.use_denoising = False
scene.cycles.samples = 10
scene.cycles.sampling_pattern = 'TABULATED_SOBOL'
scene.cycles.light_sampling_threshold = 0.0
scene.cycles.use_adaptive_sampling = False
scene.cycles.use_light_tree = False
scene.cycles.blur_glossy = 0.0
scene.cycles.pixel_filter_type = 'GAUSSIAN'
scene.cycles.sample_clamp_indirect = 0.0
scene.view_settings.view_transform = 'Standard'
bpy.context.view_layer.update()
